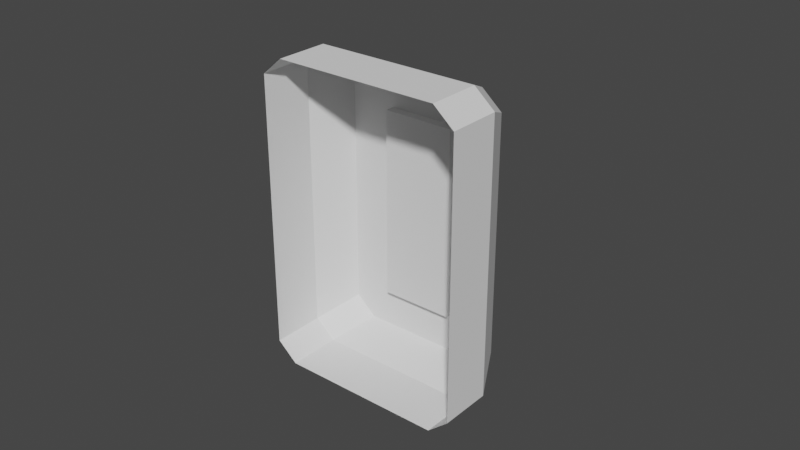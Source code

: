 # Source: Switch.blend  (saved by Blender 2.80.75; exported with 4.5.12 LTS)
import bpy
from mathutils import Matrix  # noqa: F401  (used for matrix-valued properties, if any)

bpy.ops.wm.read_factory_settings(use_empty=True)
scene = bpy.context.scene
scene.name = 'Scene'

# ---- collections
col_collection = bpy.data.collections.new('Collection'); scene.collection.children.link(col_collection)

# ---- world
world_world = bpy.data.worlds.new('World'); scene.world = world_world
world_world.use_nodes = True; world_world.node_tree.nodes.clear()
_N = world_world.node_tree.nodes; _L = world_world.node_tree.links
n0 = _N.new('ShaderNodeOutputWorld'); n0.name = 'World Output'; n0.location = (300, 300)
n1 = _N.new('ShaderNodeBackground'); n1.name = 'Background'; n1.location = (10, 300)
n1.inputs[0].default_value = (0.05088, 0.05088, 0.05088, 1.0)
_L.new(n1.outputs[0], n0.inputs[0])
n0.is_active_output = True
world_world.color = (0.05088, 0.05088, 0.05088)
world_world.use_sun_shadow = False
world_world.sun_shadow_jitter_overblur = 0.0

# ---- meshes
me_mesh_001 = bpy.data.meshes.new('Mesh.001')
me_mesh_001.from_pydata([(-0.0117, 0.02712, 0.03064), (0.0117, 0.02712, 0.03064), (-0.0117, 0.02712, 1.863e-09), (0.0117, 0.02712, 1.863e-09), (-0.0117, 0.02712, -0.03064), (0.0117, 0.02712, -0.03064), (-0.0117, 0.03864, 0.03064), (0.0117, 0.03864, 0.03064), (-0.0117, 0.03428, -2.328e-09), (0.0117, 0.03428, -2.328e-09), (-0.0117, 0.03864, -0.03064), (0.0117, 0.03864, -0.03064), (0.03333, 3.304e-06, 0.04423), (0.03333, 3.308e-06, -0.04423), (-0.02665, 3.289e-06, 0.04995), (-0.02665, 3.286e-06, -0.04995), (0.03333, 0.01721, 0.04423), (0.02665, 0.01721, -0.04995), (-0.02665, 0.01721, 0.04995), (-0.03333, 0.01721, -0.04423), (0.02665, 0.03012, 0.0385), (0.01996, 0.03012, -0.04423), (-0.02665, 0.03012, -0.0385), (-0.01996, 0.03012, 0.04423), (0.02665, 3.304e-06, 0.04995), (0.02665, 3.304e-06, -0.04995), (-0.03333, 3.282e-06, 0.04423), (-0.03333, 3.286e-06, -0.04423), (0.02665, 0.01721, 0.04995), (0.03333, 0.01721, -0.04423), (-0.03333, 0.01721, 0.04423), (-0.02665, 0.01721, -0.04995), (0.01996, 0.03012, 0.04423), (0.02665, 0.03012, -0.0385), (-0.01996, 0.03012, -0.04423), (-0.02665, 0.03012, 0.0385)], [], [(0, 2, 3, 1), (2, 4, 5, 3), (6, 7, 9, 8), (8, 9, 11, 10), (0, 1, 7, 6), (1, 3, 9, 7), (3, 5, 11, 9), (5, 4, 10, 11), (4, 2, 8, 10), (2, 0, 6, 8), (20, 33, 21), (21, 34, 22), (35, 22, 19, 30), (22, 35, 23), (32, 20, 23), (22, 34, 31, 19), (21, 33, 29, 17), (20, 32, 28, 16), (18, 30, 26, 14), (34, 21, 17, 31), (32, 23, 18, 28), (33, 20, 16, 29), (22, 23, 20, 21), (17, 29, 13, 25), (24, 12, 16, 28), (19, 31, 15, 27), (28, 18, 14, 24), (30, 19, 27, 26), (31, 17, 25, 15), (29, 16, 12, 13), (23, 35, 30, 18)])
me_mesh_001.polygons.foreach_set('use_smooth', [0, 0, 0, 0, 0, 0, 0, 0, 0, 0, 1, 1, 1, 1, 1, 1, 1, 1, 1, 1, 1, 1, 1, 1, 1, 1, 1, 1, 1, 1, 1])
_k = set([(0, 1), (0, 2), (0, 6), (1, 3), (1, 7), (2, 4), (3, 5), (4, 5), (4, 10), (5, 11), (6, 7), (6, 8), (7, 9), (8, 10), (9, 11), (10, 11), (12, 16), (13, 29), (14, 18), (15, 31), (16, 20), (16, 28), (16, 29), (17, 21), (17, 25), (17, 29), (17, 31), (18, 23), (18, 28), (18, 30), (19, 22), (19, 27), (19, 30), (19, 31), (20, 32), (20, 33), (21, 33), (21, 34), (22, 34), (22, 35), (23, 32), (23, 35), (24, 28), (26, 30), (28, 32), (29, 33), (30, 35), (31, 34)])
me_mesh_001.attributes.new('sharp_edge', 'BOOLEAN', 'EDGE').data.foreach_set('value', [ (min(e.vertices), max(e.vertices)) in _k for e in me_mesh_001.edges])
_uv = me_mesh_001.uv_layers.new(name='UVChannel_1')
_uv.uv.foreach_set('vector', [0.3906, 0.0005, 0.508, 0.2404, 0.3249, 0.33, 0.2075, 0.09012, 0.508, 0.2404, 0.6254, 0.4802, 0.4423, 0.5699, 0.3249, 0.33, 0.0005001, 0.005428, 0.2044, 0.005428, 0.2044, 0.3037, 0.0005, 0.3037, 0.0005, 0.3037, 0.2044, 0.3037, 0.2044, 0.6019, 0.0005001, 0.6019, 0.2124, 0.8032, 0.4162, 0.7988, 0.4205, 0.9939, 0.2166, 0.9984, 0.6089, 0.0005, 0.7796, 0.2059, 0.7316, 0.2458, 0.4588, 0.1252, 0.7796, 0.2059, 0.9502, 0.4113, 0.8001, 0.5361, 0.7316, 0.2458, 0.005428, 0.8032, 0.2092, 0.7988, 0.2135, 0.9939, 0.009674, 0.9984, 0.6582, 0.4637, 0.8288, 0.6691, 0.7808, 0.709, 0.5081, 0.5884, 0.8288, 0.6691, 0.9995, 0.8746, 0.8494, 0.9993, 0.7808, 0.709, 0.118, 0.07121, 0.6635, 0.07456, 0.7043, 0.1172, 0.7043, 0.1172, 0.7007, 0.361, 0.6577, 0.4022, 0.1123, 0.3988, 0.6577, 0.4022, 0.7207, 0.4729, 0.05464, 0.4695, 0.6577, 0.4022, 0.1123, 0.3988, 0.0714, 0.3562, 0.07496, 0.1123, 0.118, 0.07121, 0.0714, 0.3562, 0.6577, 0.4022, 0.7007, 0.361, 0.7726, 0.4177, 0.7207, 0.4729, 0.7043, 0.1172, 0.6635, 0.07456, 0.7211, 0.00382, 0.7752, 0.05563, 0.118, 0.07121, 0.07496, 0.1123, 0.003107, 0.05563, 0.05505, 0.0005, 0.06171, 0.7336, 0.0005, 0.7336, 0.0005, 0.6115, 0.06171, 0.6115, 0.7007, 0.361, 0.7043, 0.1172, 0.7752, 0.05563, 0.7726, 0.4177, 0.07496, 0.1123, 0.0714, 0.3562, 0.0005, 0.4177, 0.003107, 0.05563, 0.6635, 0.07456, 0.118, 0.07121, 0.05505, 0.0005, 0.7211, 0.00382, 0.6577, 0.4022, 0.0714, 0.3562, 0.118, 0.07121, 0.7043, 0.1172, 0.6447, 0.9995, 0.5835, 0.9995, 0.5835, 0.8774, 0.6447, 0.8774, 0.4066, 0.6115, 0.4678, 0.6115, 0.4678, 0.7336, 0.4066, 0.7336, 0.06171, 0.5984, 0.0005, 0.5984, 0.0005004, 0.4762, 0.06171, 0.4762, 0.4066, 0.7336, 0.06171, 0.7336, 0.06171, 0.6115, 0.4066, 0.6115, 0.7308, 0.5984, 0.06171, 0.5984, 0.06171, 0.4762, 0.7308, 0.4762, 0.9896, 0.9995, 0.6447, 0.9995, 0.6447, 0.8774, 0.9896, 0.8774, 0.994, 0.5537, 0.4677, 0.9668, 0.3923, 0.8707, 0.9186, 0.4576, 0.0714, 0.3562, 0.1123, 0.3988, 0.05464, 0.4695, 0.0005, 0.4177])
me_mesh_001.use_remesh_preserve_volume = False
me_mesh_001.use_remesh_preserve_attributes = False
me_mesh_001.use_mirror_vertex_groups = False
me_mesh_001.update()
me_mesh_001.normals_split_custom_set([tuple(v) for v in zip(*[iter([0.0, -1.0, 2.436e-07, 0.0, -1.0, 2.436e-07, 0.0, -1.0, 2.436e-07, 0.0, -1.0, 2.436e-07, 0.0, -1.0, 1.624e-07, 0.0, -1.0, 1.624e-07, 0.0, -1.0, 1.624e-07, 0.0, -1.0, 1.624e-07, 0.0, 0.99, -0.1408, 0.0, 0.99, -0.1408, 0.0, 0.99, -0.1408, 0.0, 0.99, -0.1408, -9.737e-08, 0.99, 0.1408, -9.737e-08, 0.99, 0.1408, -9.737e-08, 0.99, 0.1408, -9.737e-08, 0.99, 0.1408, 0.0, 0.0, 1.0, 0.0, 0.0, 1.0, 0.0, 0.0, 1.0, 0.0, 0.0, 1.0, 1.0, 0.0, 0.0, 1.0, 0.0, 0.0, 1.0, 0.0, 0.0, 1.0, 0.0, 0.0, 1.0, 0.0, 0.0, 1.0, 0.0, 0.0, 1.0, 0.0, 0.0, 1.0, 0.0, 0.0, -8.418e-09, -8.086e-07, -1.0, -8.418e-09, -8.086e-07, -1.0, -8.418e-09, -8.086e-07, -1.0, -8.418e-09, -8.086e-07, -1.0, -1.0, -1.017e-07, 0.0, -1.0, -1.017e-07, 0.0, -1.0, -1.017e-07, 0.0, -1.0, -1.017e-07, 0.0, -1.0, 1.017e-07, 0.0, -1.0, 1.017e-07, 0.0, -1.0, 1.017e-07, 0.0, -1.0, 1.017e-07, 0.0, -3.227e-07, 1.0, 2.626e-07, 6.209e-08, 1.0, -5.652e-08, -2.033e-07, 1.0, 3.36e-09, -2.033e-07, 1.0, 3.36e-09, -1.866e-07, 1.0, 3.823e-07, -2.889e-07, 1.0, 1.009e-07, -0.888, 0.4598, 1.693e-07, -0.888, 0.4598, 1.693e-07, -0.888, 0.4598, 1.693e-07, -0.888, 0.4598, 1.693e-07, -2.889e-07, 1.0, 1.009e-07, 0.0, 1.0, 0.0, -2.303e-07, 1.0, 5.349e-08, -3.266e-07, 1.0, 1.019e-06, -3.227e-07, 1.0, 2.626e-07, -2.303e-07, 1.0, 5.349e-08, -0.5393, 0.5585, -0.6303, -0.5393, 0.5585, -0.6303, -0.5393, 0.5585, -0.6303, -0.5393, 0.5585, -0.6303, 0.5393, 0.5585, -0.6303, 0.5393, 0.5585, -0.6303, 0.5393, 0.5585, -0.6303, 0.5393, 0.5585, -0.6303, 0.5393, 0.5585, 0.6303, 0.5393, 0.5585, 0.6303, 0.5393, 0.5585, 0.6303, 0.5393, 0.5585, 0.6303, -0.6501, -1.922e-07, 0.7598, -0.6501, -1.922e-07, 0.7598, -0.6501, -1.922e-07, 0.7598, -0.6501, -1.922e-07, 0.7598, -8.69e-08, 0.405, -0.9143, -8.69e-08, 0.405, -0.9143, -8.69e-08, 0.405, -0.9143, -8.69e-08, 0.405, -0.9143, -8.69e-08, 0.405, 0.9143, -8.69e-08, 0.405, 0.9143, -8.69e-08, 0.405, 0.9143, -8.69e-08, 0.405, 0.9143, 0.888, 0.4598, -2.419e-08, 0.888, 0.4598, -2.419e-08, 0.888, 0.4598, -2.419e-08, 0.888, 0.4598, -2.419e-08, -2.889e-07, 1.0, 1.009e-07, -2.303e-07, 1.0, 5.349e-08, -3.227e-07, 1.0, 2.626e-07, -2.033e-07, 1.0, 3.36e-09, 0.6501, 1.922e-07, -0.7598, 0.6501, 1.922e-07, -0.7598, 0.6501, 1.922e-07, -0.7598, 0.6501, 1.922e-07, -0.7598, 0.6501, -9.611e-08, 0.7598, 0.6501, -9.611e-08, 0.7598, 0.6501, -9.611e-08, 0.7598, 0.6501, -9.611e-08, 0.7598, -0.6501, -3.844e-07, -0.7598, -0.6501, -3.844e-07, -0.7598, -0.6501, -3.844e-07, -0.7598, -0.6501, -3.844e-07, -0.7598, 1.356e-08, -1.083e-07, 1.0, 1.356e-08, -1.083e-07, 1.0, 1.356e-08, -1.083e-07, 1.0, 1.356e-08, -1.083e-07, 1.0, -1.0, 0.0, 0.0, -1.0, 0.0, 0.0, -1.0, 0.0, 0.0, -1.0, 0.0, 0.0, -6.24e-08, 1.083e-07, -1.0, -6.24e-08, 1.083e-07, -1.0, -6.24e-08, 1.083e-07, -1.0, -6.24e-08, 1.083e-07, -1.0, 1.0, 0.0, 0.0, 1.0, 0.0, 0.0, 1.0, 0.0, 0.0, 1.0, 0.0, 0.0, -0.5393, 0.5585, 0.6303, -0.5393, 0.5585, 0.6303, -0.5393, 0.5585, 0.6303, -0.5393, 0.5585, 0.6303])] * 3)])

# ---- objects
ob_box003 = bpy.data.objects.new('Box003', me_mesh_001)

# ---- transforms, parenting, visibility, modifiers, constraints
ob_box003.location = (0.0, 0.0, 0.0)
ob_box003.color = (0.8, 0.8, 0.8, 1.0)
ob_box003.lineart.crease_threshold = 0.0

# ---- collection membership
col_collection.objects.link(ob_box003)

# ---- scene / render settings (as saved in the file)
scene.frame_start = 1; scene.frame_end = 250; scene.frame_set(1)
scene.render.engine = 'BLENDER_EEVEE_NEXT'
scene.render.fps = 30
scene.cycles.use_denoising = False
scene.cycles.samples = 128
scene.cycles.sampling_pattern = 'TABULATED_SOBOL'
scene.cycles.use_adaptive_sampling = False
scene.cycles.use_light_tree = False
scene.eevee.use_gtao = True
scene.eevee.gtao_distance = 10.0
scene.view_settings.view_transform = 'Filmic'
bpy.context.view_layer.update()

# ---- added for rendering (the .blend has no active camera and no usable light): camera, sun
cam_auto = bpy.data.cameras.new('AutoCamera')
cam_auto.lens = 50.0
cam_auto.sensor_width = 36.0
cam_auto.clip_end = 1000.0
ob_auto_camera = bpy.data.objects.new('AutoCamera', cam_auto)
scene.collection.objects.link(ob_auto_camera)
ob_auto_camera.location = (0.185045, -0.202732, 0.148036)
ob_auto_camera.rotation_euler = (1.09748, -7.21219e-08, 0.694738)
scene.camera = ob_auto_camera
light_auto_sun = bpy.data.lights.new('AutoSun', 'SUN')
light_auto_sun.energy = 3.0
light_auto_sun.angle = 0.0523599
ob_auto_sun = bpy.data.objects.new('AutoSun', light_auto_sun)
scene.collection.objects.link(ob_auto_sun)
ob_auto_sun.rotation_euler = (0.872665, 0.174533, 0.523599)
bpy.context.view_layer.update()
